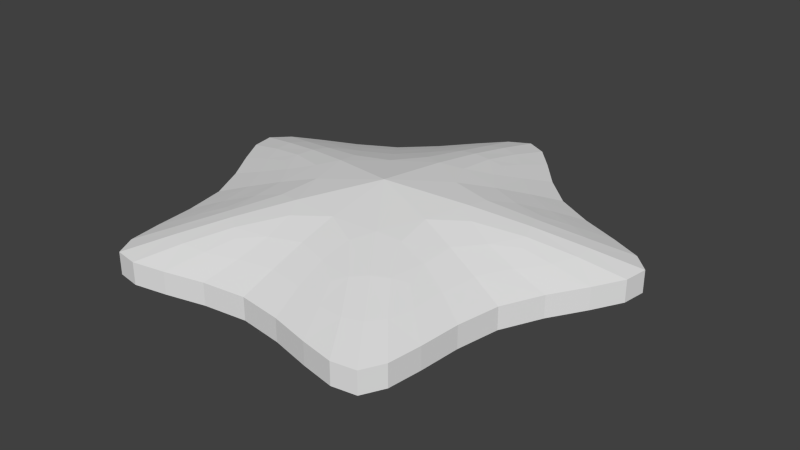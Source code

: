 # Source: star-mod.blend  (saved by Blender 2.69.0; exported with 4.5.12 LTS)
import bpy
from mathutils import Matrix  # noqa: F401  (used for matrix-valued properties, if any)

bpy.ops.wm.read_factory_settings(use_empty=True)
scene = bpy.context.scene
scene.name = 'Scene'

# ---- collections
col_collection_1 = bpy.data.collections.new('Collection 1'); scene.collection.children.link(col_collection_1)

# ---- world
world_world = bpy.data.worlds.new('World'); scene.world = world_world
world_world.color = (0.05088, 0.05088, 0.05088)
world_world.use_sun_shadow = False
world_world.sun_shadow_jitter_overblur = 0.0
world_world.cycles.sampling_method = 'MANUAL'
world_world.cycles.sample_map_resolution = 256

# ---- meshes
me_plane = bpy.data.meshes.new('Plane')
me_plane.from_pydata([(275.7, 1111.0, 1.535), (71.75, 950.7, 1.833), (225.1, 1232.0, 1.833), (522.8, 1143.0, 0.9034), (354.3, 893.2, 0.9565), (-171.7, 1060.0, 2.551), (614.2, 1350.0, 0.9565), (-41.38, 155.7, 1.535), (138.1, -15.84, 0.9034), (-154.2, 88.3, 1.833), (-109.5, 405.1, 1.833), (151.7, 283.8, 0.9565), (88.3, -236.4, 0.9565), (-369.9, 461.8, 2.551), (-502.9, -176.7, 1.535), (-397.2, -401.4, 0.9034), (-717.3, -32.59, 1.833), (-403.5, -91.32, 1.833), (-172.6, -424.4, 0.9565), (-684.9, -318.5, 0.9565), (-688.9, 232.2, 2.551), (-1504.0, -169.2, 1.535), (-1611.0, -392.2, 0.9034), (-1602.0, -82.32, 1.833), (-1289.0, -28.25, 1.833), (-1323.0, -313.7, 0.9565), (-1835.0, -412.0, 0.9565), (-1315.0, 236.9, 2.551), (-1960.0, 168.6, 1.535), (-2140.0, -0.2429, 0.9034), (-1890.0, 416.2, 1.833), (-1849.0, 100.3, 1.833), (-2093.0, -220.7, 0.9565), (-2151.0, 298.1, 0.9565), (-1631.0, 470.1, 2.551), (-2267.0, 1119.0, 1.535), (-2513.0, 1152.0, 0.9034), (-2217.0, 1238.0, 1.833), (-2066.0, 958.9, 1.833), (-2347.0, 904.2, 0.9565), (-2603.0, 1357.0, 0.9565), (-1823.0, 1065.0, 2.551), (-2092.0, 1653.0, 1.535), (-2310.0, 1771.0, 0.9034), (-1835.0, 1664.0, 1.833), (-2122.0, 1527.0, 1.833), (-2504.0, 1659.0, 0.9565), (-2029.0, 1874.0, 0.9565), (-1702.0, 1435.0, 2.551), (-1282.0, 2250.0, 1.535), (-1327.0, 2495.0, 0.9034), (-1152.0, 2241.0, 1.833), (-1372.0, 2005.0, 1.833), (-1512.0, 2255.0, 0.9565), (-1159.0, 2649.0, 0.9565), (-1195.0, 1808.0, 2.551), (-719.2, 2255.0, 1.535), (-674.6, 2501.0, 0.9034), (-629.7, 2010.0, 1.833), (-848.4, 2244.0, 1.833), (-841.4, 2652.0, 0.9565), (-490.5, 2263.0, 0.9565), (-805.6, 1811.0, 2.551), (96.11, 1656.0, 1.535), (314.0, 1774.0, 0.9034), (127.8, 1527.0, 1.833), (-163.9, 1668.0, 1.833), (29.79, 1880.0, 0.9565), (512.1, 1658.0, 0.9565), (-295.4, 1436.0, 2.551), (-421.6, 810.3, 2.87), (-98.74, 704.0, 1.98), (200.1, 605.7, 1.01), (-644.2, 1495.0, 2.87), (-446.8, 1771.0, 1.98), (-264.0, 2026.0, 1.01), (-314.6, 1221.0, 2.87), (174.3, 1379.0, 1.98), (615.1, 1520.0, 1.01), (-1000.0, 1724.0, 2.87), (-1000.0, 2240.0, 1.98), (-999.9, 2705.0, 1.01), (-1356.0, 1492.0, 2.87), (-1554.0, 1766.0, 1.98), (-1738.0, 2019.0, 1.01), (-1681.0, 1223.0, 2.87), (-2167.0, 1382.0, 1.98), (-2604.0, 1525.0, 1.01), (-1577.0, 815.9, 2.87), (-1898.0, 713.2, 1.98), (-2196.0, 618.2, 1.01), (-1423.0, 422.6, 2.87), (-1724.0, 11.47, 1.98), (-1995.0, -359.3, 1.01), (-1002.0, 392.7, 2.87), (-1003.0, 53.21, 1.98), (-1004.0, -260.9, 1.01), (-579.7, 416.7, 2.87), (-280.6, 0.8719, 1.98), (-10.88, -374.0, 1.01), (-999.9, 1001.0, 3.869), (275.7, 1111.0, 2.535), (71.75, 950.7, 2.833), (225.1, 1232.0, 2.833), (522.8, 1143.0, 1.903), (354.3, 893.2, 1.957), (-171.7, 1060.0, 3.551), (614.2, 1350.0, 1.957), (-41.37, 155.7, 2.535), (138.1, -15.84, 1.903), (-154.2, 88.3, 2.833), (-109.5, 405.1, 2.833), (151.7, 283.8, 1.957), (88.3, -236.4, 1.957), (-369.9, 461.8, 3.551), (-502.9, -176.7, 2.535), (-397.2, -401.4, 1.903), (-717.3, -32.59, 2.833), (-403.5, -91.32, 2.833), (-172.6, -424.4, 1.957), (-684.9, -318.5, 1.957), (-688.9, 232.2, 3.551), (-1504.0, -169.2, 2.535), (-1611.0, -392.2, 1.903), (-1602.0, -82.33, 2.833), (-1289.0, -28.26, 2.833), (-1323.0, -313.7, 1.957), (-1835.0, -412.0, 1.957), (-1315.0, 236.9, 3.551), (-1960.0, 168.6, 2.535), (-2140.0, -0.2432, 1.903), (-1890.0, 416.2, 2.833), (-1849.0, 100.3, 2.833), (-2093.0, -220.7, 1.957), (-2151.0, 298.1, 1.957), (-1631.0, 470.1, 3.551), (-2267.0, 1119.0, 2.535), (-2513.0, 1152.0, 1.903), (-2217.0, 1238.0, 2.833), (-2066.0, 958.9, 2.833), (-2347.0, 904.2, 1.957), (-2603.0, 1357.0, 1.957), (-1823.0, 1065.0, 3.551), (-2092.0, 1653.0, 2.535), (-2310.0, 1771.0, 1.903), (-1835.0, 1664.0, 2.833), (-2122.0, 1527.0, 2.833), (-2504.0, 1659.0, 1.957), (-2029.0, 1874.0, 1.957), (-1702.0, 1435.0, 3.551), (-1282.0, 2250.0, 2.535), (-1327.0, 2495.0, 1.903), (-1152.0, 2241.0, 2.833), (-1372.0, 2005.0, 2.833), (-1512.0, 2255.0, 1.957), (-1159.0, 2649.0, 1.957), (-1195.0, 1808.0, 3.551), (-719.2, 2255.0, 2.535), (-674.6, 2501.0, 1.903), (-629.7, 2010.0, 2.833), (-848.4, 2244.0, 2.833), (-841.4, 2652.0, 1.957), (-490.5, 2263.0, 1.957), (-805.6, 1811.0, 3.551), (96.11, 1656.0, 2.535), (314.1, 1774.0, 1.903), (127.8, 1527.0, 2.833), (-163.9, 1668.0, 2.833), (29.79, 1880.0, 1.957), (512.1, 1658.0, 1.957), (-295.4, 1436.0, 3.551), (-421.6, 810.3, 3.87), (-98.74, 704.0, 2.979), (200.1, 605.7, 2.01), (-644.2, 1495.0, 3.87), (-446.8, 1771.0, 2.979), (-264.0, 2026.0, 2.01), (-314.6, 1221.0, 3.87), (174.3, 1379.0, 2.979), (615.1, 1520.0, 2.01), (-1000.0, 1724.0, 3.87), (-1000.0, 2240.0, 2.979), (-999.9, 2705.0, 2.01), (-1356.0, 1492.0, 3.87), (-1554.0, 1766.0, 2.979), (-1738.0, 2019.0, 2.01), (-1681.0, 1223.0, 3.87), (-2167.0, 1382.0, 2.979), (-2604.0, 1525.0, 2.01), (-1577.0, 815.9, 3.87), (-1898.0, 713.2, 2.979), (-2196.0, 618.2, 2.01), (-1423.0, 422.6, 3.87), (-1724.0, 11.47, 2.979), (-1995.0, -359.3, 2.01), (-1002.0, 392.7, 3.87), (-1003.0, 53.21, 2.979), (-1004.0, -260.9, 2.01), (-579.7, 416.7, 3.87), (-280.6, 0.8704, 2.979), (-10.88, -374.0, 2.01), (413.2, 130.3, 1.0), (383.0, -234.8, 1.0), (344.1, -536.8, 1.0), (999.6, 1440.0, 1.0), (850.8, 1173.0, 1.0), (656.3, 861.6, 1.0), (877.0, 1810.0, 1.0), (597.2, 1941.0, 1.0), (254.7, 2083.0, 1.0), (-369.6, 2542.0, 1.0), (-604.8, 2824.0, 1.0), (-809.6, 3049.0, 1.0), (-1191.0, 3045.0, 1.0), (-1397.0, 2817.0, 1.0), (-1634.0, 2533.0, 1.0), (-2254.0, 2076.0, 1.0), (-2592.0, 1937.0, 1.0), (-2867.0, 1811.0, 1.0), (-2985.0, 1449.0, 1.0), (-2838.0, 1185.0, 1.0), (-2647.0, 875.2, 1.0), (-2412.0, 147.8, 1.0), (-2385.0, -215.9, 1.0), (-2349.0, -517.3, 1.0), (-2040.0, -746.8, 1.0), (-1743.0, -692.0, 1.0), (-1388.0, -609.2, 1.0), (-622.0, -615.1, 1.0), (-267.2, -703.2, 1.0), (31.02, -762.4, 1.0), (1032.0, 1655.0, 1.0), (-88.34, 2272.0, 1.0), (486.8, 511.5, 1.0), (-999.9, 1001.0, 4.869), (-999.8, 3145.0, 1.0), (-1915.0, 2262.0, 1.0), (-3018.0, 1660.0, 1.0), (-2481.0, 527.1, 1.0), (-2252.0, -709.9, 1.0), (-1005.0, -562.3, 1.0), (244.2, -728.4, 1.0), (275.7, 1111.0, -1.535), (71.75, 950.7, -1.833), (225.1, 1232.0, -1.833), (522.8, 1143.0, -0.9034), (354.3, 893.2, -0.9565), (-171.7, 1060.0, -2.551), (614.2, 1350.0, -0.9565), (-41.38, 155.7, -1.535), (138.1, -15.84, -0.9034), (-154.2, 88.3, -1.833), (-109.5, 405.1, -1.833), (151.7, 283.8, -0.9565), (88.3, -236.4, -0.9565), (-369.9, 461.8, -2.551), (-502.9, -176.7, -1.535), (-397.2, -401.4, -0.9034), (-717.3, -32.59, -1.833), (-403.5, -91.32, -1.833), (-172.6, -424.4, -0.9565), (-684.9, -318.5, -0.9565), (-688.9, 232.2, -2.551), (-1504.0, -169.2, -1.535), (-1611.0, -392.2, -0.9034), (-1602.0, -82.32, -1.833), (-1289.0, -28.25, -1.833), (-1323.0, -313.7, -0.9565), (-1835.0, -412.0, -0.9565), (-1315.0, 236.9, -2.551), (-1960.0, 168.6, -1.535), (-2140.0, -0.2429, -0.9034), (-1890.0, 416.2, -1.833), (-1849.0, 100.3, -1.833), (-2093.0, -220.7, -0.9565), (-2151.0, 298.1, -0.9565), (-1631.0, 470.1, -2.551), (-2267.0, 1119.0, -1.535), (-2513.0, 1152.0, -0.9034), (-2217.0, 1238.0, -1.833), (-2066.0, 958.9, -1.833), (-2347.0, 904.2, -0.9565), (-2603.0, 1357.0, -0.9565), (-1823.0, 1065.0, -2.551), (-2092.0, 1653.0, -1.535), (-2310.0, 1771.0, -0.9034), (-1835.0, 1664.0, -1.833), (-2122.0, 1527.0, -1.833), (-2504.0, 1659.0, -0.9565), (-2029.0, 1874.0, -0.9565), (-1702.0, 1435.0, -2.551), (-1282.0, 2250.0, -1.535), (-1327.0, 2495.0, -0.9034), (-1152.0, 2241.0, -1.833), (-1372.0, 2005.0, -1.833), (-1512.0, 2255.0, -0.9565), (-1159.0, 2649.0, -0.9565), (-1195.0, 1808.0, -2.551), (-719.2, 2255.0, -1.535), (-674.6, 2501.0, -0.9034), (-629.7, 2010.0, -1.833), (-848.4, 2244.0, -1.833), (-841.4, 2652.0, -0.9565), (-490.5, 2263.0, -0.9565), (-805.6, 1811.0, -2.551), (96.11, 1656.0, -1.535), (314.0, 1774.0, -0.9034), (127.8, 1527.0, -1.833), (-163.9, 1668.0, -1.833), (29.79, 1880.0, -0.9565), (512.1, 1658.0, -0.9565), (-295.4, 1436.0, -2.551), (-421.6, 810.3, -2.87), (-98.74, 704.0, -1.98), (200.1, 605.7, -1.01), (-644.2, 1495.0, -2.87), (-446.8, 1771.0, -1.98), (-264.0, 2026.0, -1.01), (-314.6, 1221.0, -2.87), (174.3, 1379.0, -1.98), (615.1, 1520.0, -1.01), (-1000.0, 1724.0, -2.87), (-1000.0, 2240.0, -1.98), (-999.9, 2705.0, -1.01), (-1356.0, 1492.0, -2.87), (-1554.0, 1766.0, -1.98), (-1738.0, 2019.0, -1.01), (-1681.0, 1223.0, -2.87), (-2167.0, 1382.0, -1.98), (-2604.0, 1525.0, -1.01), (-1577.0, 815.9, -2.87), (-1898.0, 713.2, -1.98), (-2196.0, 618.2, -1.01), (-1423.0, 422.6, -2.87), (-1724.0, 11.47, -1.98), (-1995.0, -359.3, -1.01), (-1002.0, 392.7, -2.87), (-1003.0, 53.21, -1.98), (-1004.0, -260.9, -1.01), (-579.7, 416.7, -2.87), (-280.6, 0.8719, -1.98), (-10.88, -374.0, -1.01), (413.2, 130.3, 0.0), (383.0, -234.8, 0.0), (344.1, -536.8, 0.0), (999.6, 1440.0, 0.0), (850.8, 1173.0, 0.0), (656.3, 861.6, 0.0), (877.0, 1810.0, 0.0), (597.2, 1941.0, 0.0), (254.7, 2083.0, 0.0), (-369.6, 2542.0, 0.0), (-604.8, 2824.0, 0.0), (-809.6, 3049.0, 0.0), (-1191.0, 3045.0, 0.0), (-1397.0, 2817.0, 0.0), (-1634.0, 2533.0, 0.0), (-2254.0, 2076.0, 0.0), (-2592.0, 1937.0, 0.0), (-2867.0, 1811.0, 0.0), (-2985.0, 1449.0, 0.0), (-2838.0, 1185.0, 0.0), (-2647.0, 875.2, 0.0), (-2412.0, 147.8, 0.0), (-2385.0, -215.9, 0.0), (-2349.0, -517.3, 0.0), (-2040.0, -746.8, 0.0), (-1743.0, -692.0, 0.0), (-1388.0, -609.2, 0.0), (-622.0, -615.1, 0.0), (-267.2, -703.2, 0.0), (31.02, -762.4, 0.0), (1032.0, 1655.0, 0.0), (-88.35, 2272.0, 0.0), (486.8, 511.5, 0.0), (-999.9, 1001.0, -3.869), (-999.8, 3145.0, 0.0), (-1915.0, 2262.0, 0.0), (-3018.0, 1660.0, 0.0), (-2481.0, 527.1, 0.0), (-2252.0, -709.9, 0.0), (-1005.0, -562.3, 0.0), (244.2, -728.3, 0.0), (275.7, 1111.0, -2.535), (71.75, 950.7, -2.833), (225.1, 1232.0, -2.833), (522.8, 1143.0, -1.903), (354.3, 893.2, -1.957), (-171.7, 1060.0, -3.551), (614.2, 1350.0, -1.957), (-41.37, 155.7, -2.535), (138.1, -15.84, -1.903), (-154.2, 88.3, -2.833), (-109.5, 405.1, -2.833), (151.7, 283.8, -1.957), (88.3, -236.4, -1.957), (-369.9, 461.8, -3.551), (-502.9, -176.7, -2.535), (-397.2, -401.4, -1.903), (-717.3, -32.59, -2.833), (-403.5, -91.32, -2.833), (-172.6, -424.4, -1.957), (-684.9, -318.5, -1.957), (-688.9, 232.2, -3.551), (-1504.0, -169.2, -2.535), (-1611.0, -392.2, -1.903), (-1602.0, -82.33, -2.833), (-1289.0, -28.26, -2.833), (-1323.0, -313.7, -1.957), (-1835.0, -412.0, -1.957), (-1315.0, 236.9, -3.551), (-1960.0, 168.6, -2.535), (-2140.0, -0.2432, -1.903), (-1890.0, 416.2, -2.833), (-1849.0, 100.3, -2.833), (-2093.0, -220.7, -1.957), (-2151.0, 298.1, -1.957), (-1631.0, 470.1, -3.551), (-2267.0, 1119.0, -2.535), (-2513.0, 1152.0, -1.903), (-2217.0, 1238.0, -2.833), (-2066.0, 958.9, -2.833), (-2347.0, 904.2, -1.957), (-2603.0, 1357.0, -1.957), (-1823.0, 1065.0, -3.551), (-2092.0, 1653.0, -2.535), (-2310.0, 1771.0, -1.903), (-1835.0, 1664.0, -2.833), (-2122.0, 1527.0, -2.833), (-2504.0, 1659.0, -1.957), (-2029.0, 1874.0, -1.957), (-1702.0, 1435.0, -3.551), (-1282.0, 2250.0, -2.535), (-1327.0, 2495.0, -1.903), (-1152.0, 2241.0, -2.833), (-1372.0, 2005.0, -2.833), (-1512.0, 2255.0, -1.957), (-1159.0, 2649.0, -1.957), (-1195.0, 1808.0, -3.551), (-719.2, 2255.0, -2.535), (-674.6, 2501.0, -1.903), (-629.7, 2010.0, -2.833), (-848.4, 2244.0, -2.833), (-841.4, 2652.0, -1.957), (-490.5, 2263.0, -1.957), (-805.6, 1811.0, -3.551), (96.11, 1656.0, -2.535), (314.1, 1774.0, -1.903), (127.8, 1527.0, -2.833), (-163.9, 1668.0, -2.833), (29.79, 1880.0, -1.957), (512.1, 1658.0, -1.957), (-295.4, 1436.0, -3.551), (-421.6, 810.3, -3.87), (-98.74, 704.0, -2.979), (200.1, 605.7, -2.01), (-644.2, 1495.0, -3.87), (-446.8, 1771.0, -2.979), (-264.0, 2026.0, -2.01), (-314.6, 1221.0, -3.87), (174.3, 1379.0, -2.979), (615.1, 1520.0, -2.01), (-1000.0, 1724.0, -3.87), (-1000.0, 2240.0, -2.979), (-999.9, 2705.0, -2.01), (-1356.0, 1492.0, -3.87), (-1554.0, 1766.0, -2.979), (-1738.0, 2019.0, -2.01), (-1681.0, 1223.0, -3.87), (-2167.0, 1382.0, -2.979), (-2604.0, 1525.0, -2.01), (-1577.0, 815.9, -3.87), (-1898.0, 713.2, -2.979), (-2196.0, 618.2, -2.01), (-1423.0, 422.6, -3.87), (-1724.0, 11.47, -2.979), (-1995.0, -359.3, -2.01), (-1002.0, 392.7, -3.87), (-1003.0, 53.21, -2.979), (-1004.0, -260.9, -2.01), (-579.7, 416.7, -3.87), (-280.6, 0.8704, -2.979), (-10.88, -374.0, -2.01), (413.2, 130.3, -1.0), (383.0, -234.8, -1.0), (344.1, -536.8, -1.0), (999.6, 1440.0, -1.0), (850.8, 1173.0, -1.0), (656.3, 861.6, -1.0), (877.0, 1810.0, -1.0), (597.2, 1941.0, -1.0), (254.7, 2083.0, -1.0), (-369.6, 2542.0, -1.0), (-604.8, 2824.0, -1.0), (-809.6, 3049.0, -1.0), (-1191.0, 3045.0, -1.0), (-1397.0, 2817.0, -1.0), (-1634.0, 2533.0, -1.0), (-2254.0, 2076.0, -1.0), (-2592.0, 1937.0, -1.0), (-2867.0, 1811.0, -1.0), (-2985.0, 1449.0, -1.0), (-2838.0, 1185.0, -1.0), (-2647.0, 875.2, -1.0), (-2412.0, 147.8, -1.0), (-2385.0, -215.9, -1.0), (-2349.0, -517.3, -1.0), (-2040.0, -746.8, -1.0), (-1743.0, -692.0, -1.0), (-1388.0, -609.2, -1.0), (-622.0, -615.1, -1.0), (-267.2, -703.2, -1.0), (31.02, -762.4, -1.0), (1032.0, 1655.0, -1.0), (-88.34, 2272.0, -1.0), (486.8, 511.5, -1.0), (-999.9, 1001.0, -4.869), (-999.8, 3145.0, -1.0), (-1915.0, 2262.0, -1.0), (-3018.0, 1660.0, -1.0), (-2481.0, 527.1, -1.0), (-2252.0, -709.9, -1.0), (-1005.0, -562.3, -1.0), (244.2, -728.4, -1.0)], [], [(0, 3, 4, 1), (1, 4, 72, 71), (3, 346, 347, 4), (4, 347, 374, 72), (0, 1, 5, 2), (2, 5, 76, 77), (1, 71, 70, 5), (5, 70, 100, 76), (0, 2, 6, 3), (3, 6, 345, 346), (2, 77, 78, 6), (6, 78, 372, 345), (7, 10, 11, 8), (8, 11, 342, 343), (10, 71, 72, 11), (11, 72, 374, 342), (7, 8, 12, 9), (9, 12, 99, 98), (8, 343, 344, 12), (12, 344, 382, 99), (7, 9, 13, 10), (10, 13, 70, 71), (9, 98, 97, 13), (13, 97, 100, 70), (14, 17, 18, 15), (15, 18, 371, 370), (17, 98, 99, 18), (18, 99, 382, 371), (14, 15, 19, 16), (16, 19, 96, 95), (15, 370, 369, 19), (19, 369, 381, 96), (14, 16, 20, 17), (17, 20, 97, 98), (16, 95, 94, 20), (20, 94, 100, 97), (21, 24, 25, 22), (22, 25, 368, 367), (24, 95, 96, 25), (25, 96, 381, 368), (21, 22, 26, 23), (23, 26, 93, 92), (22, 367, 366, 26), (26, 366, 380, 93), (21, 23, 27, 24), (24, 27, 94, 95), (23, 92, 91, 27), (27, 91, 100, 94), (28, 31, 32, 29), (29, 32, 365, 364), (31, 92, 93, 32), (32, 93, 380, 365), (28, 29, 33, 30), (30, 33, 90, 89), (29, 364, 363, 33), (33, 363, 379, 90), (28, 30, 34, 31), (31, 34, 91, 92), (30, 89, 88, 34), (34, 88, 100, 91), (35, 38, 39, 36), (36, 39, 362, 361), (38, 89, 90, 39), (39, 90, 379, 362), (35, 36, 40, 37), (37, 40, 87, 86), (36, 361, 360, 40), (40, 360, 378, 87), (35, 37, 41, 38), (38, 41, 88, 89), (37, 86, 85, 41), (41, 85, 100, 88), (42, 45, 46, 43), (43, 46, 359, 358), (45, 86, 87, 46), (46, 87, 378, 359), (42, 43, 47, 44), (44, 47, 84, 83), (43, 358, 357, 47), (47, 357, 377, 84), (42, 44, 48, 45), (45, 48, 85, 86), (44, 83, 82, 48), (48, 82, 100, 85), (49, 52, 53, 50), (50, 53, 356, 355), (52, 83, 84, 53), (53, 84, 377, 356), (49, 50, 54, 51), (51, 54, 81, 80), (50, 355, 354, 54), (54, 354, 376, 81), (49, 51, 55, 52), (52, 55, 82, 83), (51, 80, 79, 55), (55, 79, 100, 82), (56, 59, 60, 57), (57, 60, 353, 352), (59, 80, 81, 60), (60, 81, 376, 353), (56, 57, 61, 58), (58, 61, 75, 74), (57, 352, 351, 61), (61, 351, 373, 75), (56, 58, 62, 59), (59, 62, 79, 80), (58, 74, 73, 62), (62, 73, 100, 79), (63, 66, 67, 64), (64, 67, 350, 349), (66, 74, 75, 67), (67, 75, 373, 350), (63, 64, 68, 65), (65, 68, 78, 77), (64, 349, 348, 68), (68, 348, 372, 78), (63, 65, 69, 66), (66, 69, 73, 74), (65, 77, 76, 69), (69, 76, 100, 73), (102, 105, 104, 101), (172, 173, 105, 102), (105, 206, 205, 104), (173, 233, 206, 105), (103, 106, 102, 101), (178, 177, 106, 103), (106, 171, 172, 102), (177, 234, 171, 106), (104, 107, 103, 101), (205, 204, 107, 104), (107, 179, 178, 103), (204, 231, 179, 107), (109, 112, 111, 108), (202, 201, 112, 109), (112, 173, 172, 111), (201, 233, 173, 112), (110, 113, 109, 108), (199, 200, 113, 110), (113, 203, 202, 109), (200, 241, 203, 113), (111, 114, 110, 108), (172, 171, 114, 111), (114, 198, 199, 110), (171, 234, 198, 114), (116, 119, 118, 115), (229, 230, 119, 116), (119, 200, 199, 118), (230, 241, 200, 119), (117, 120, 116, 115), (196, 197, 120, 117), (120, 228, 229, 116), (197, 240, 228, 120), (118, 121, 117, 115), (199, 198, 121, 118), (121, 195, 196, 117), (198, 234, 195, 121), (123, 126, 125, 122), (226, 227, 126, 123), (126, 197, 196, 125), (227, 240, 197, 126), (124, 127, 123, 122), (193, 194, 127, 124), (127, 225, 226, 123), (194, 239, 225, 127), (125, 128, 124, 122), (196, 195, 128, 125), (128, 192, 193, 124), (195, 234, 192, 128), (130, 133, 132, 129), (223, 224, 133, 130), (133, 194, 193, 132), (224, 239, 194, 133), (131, 134, 130, 129), (190, 191, 134, 131), (134, 222, 223, 130), (191, 238, 222, 134), (132, 135, 131, 129), (193, 192, 135, 132), (135, 189, 190, 131), (192, 234, 189, 135), (137, 140, 139, 136), (220, 221, 140, 137), (140, 191, 190, 139), (221, 238, 191, 140), (138, 141, 137, 136), (187, 188, 141, 138), (141, 219, 220, 137), (188, 237, 219, 141), (139, 142, 138, 136), (190, 189, 142, 139), (142, 186, 187, 138), (189, 234, 186, 142), (144, 147, 146, 143), (217, 218, 147, 144), (147, 188, 187, 146), (218, 237, 188, 147), (145, 148, 144, 143), (184, 185, 148, 145), (148, 216, 217, 144), (185, 236, 216, 148), (146, 149, 145, 143), (187, 186, 149, 146), (149, 183, 184, 145), (186, 234, 183, 149), (151, 154, 153, 150), (214, 215, 154, 151), (154, 185, 184, 153), (215, 236, 185, 154), (152, 155, 151, 150), (181, 182, 155, 152), (155, 213, 214, 151), (182, 235, 213, 155), (153, 156, 152, 150), (184, 183, 156, 153), (156, 180, 181, 152), (183, 234, 180, 156), (158, 161, 160, 157), (211, 212, 161, 158), (161, 182, 181, 160), (212, 235, 182, 161), (159, 162, 158, 157), (175, 176, 162, 159), (162, 210, 211, 158), (176, 232, 210, 162), (160, 163, 159, 157), (181, 180, 163, 160), (163, 174, 175, 159), (180, 234, 174, 163), (165, 168, 167, 164), (208, 209, 168, 165), (168, 176, 175, 167), (209, 232, 176, 168), (166, 169, 165, 164), (178, 179, 169, 166), (169, 207, 208, 165), (179, 231, 207, 169), (167, 170, 166, 164), (175, 174, 170, 167), (170, 177, 178, 166), (174, 234, 177, 170), (342, 374, 233, 201), (343, 342, 201, 202), (344, 343, 202, 203), (382, 344, 203, 241), (345, 372, 231, 204), (346, 345, 204, 205), (347, 346, 205, 206), (374, 347, 206, 233), (372, 348, 207, 231), (348, 349, 208, 207), (349, 350, 209, 208), (350, 373, 232, 209), (373, 351, 210, 232), (351, 352, 211, 210), (352, 353, 212, 211), (353, 376, 235, 212), (376, 354, 213, 235), (354, 355, 214, 213), (355, 356, 215, 214), (356, 377, 236, 215), (377, 357, 216, 236), (357, 358, 217, 216), (358, 359, 218, 217), (359, 378, 237, 218), (378, 360, 219, 237), (360, 361, 220, 219), (361, 362, 221, 220), (362, 379, 238, 221), (379, 363, 222, 238), (363, 364, 223, 222), (364, 365, 224, 223), (365, 380, 239, 224), (380, 366, 225, 239), (366, 367, 226, 225), (367, 368, 227, 226), (368, 381, 240, 227), (381, 369, 228, 240), (369, 370, 229, 228), (370, 371, 230, 229), (371, 382, 241, 230), (242, 243, 246, 245), (243, 313, 314, 246), (245, 246, 347, 346), (246, 314, 374, 347), (242, 244, 247, 243), (244, 319, 318, 247), (243, 247, 312, 313), (247, 318, 375, 312), (242, 245, 248, 244), (245, 346, 345, 248), (244, 248, 320, 319), (248, 345, 372, 320), (249, 250, 253, 252), (250, 343, 342, 253), (252, 253, 314, 313), (253, 342, 374, 314), (249, 251, 254, 250), (251, 340, 341, 254), (250, 254, 344, 343), (254, 341, 382, 344), (249, 252, 255, 251), (252, 313, 312, 255), (251, 255, 339, 340), (255, 312, 375, 339), (256, 257, 260, 259), (257, 370, 371, 260), (259, 260, 341, 340), (260, 371, 382, 341), (256, 258, 261, 257), (258, 337, 338, 261), (257, 261, 369, 370), (261, 338, 381, 369), (256, 259, 262, 258), (259, 340, 339, 262), (258, 262, 336, 337), (262, 339, 375, 336), (263, 264, 267, 266), (264, 367, 368, 267), (266, 267, 338, 337), (267, 368, 381, 338), (263, 265, 268, 264), (265, 334, 335, 268), (264, 268, 366, 367), (268, 335, 380, 366), (263, 266, 269, 265), (266, 337, 336, 269), (265, 269, 333, 334), (269, 336, 375, 333), (270, 271, 274, 273), (271, 364, 365, 274), (273, 274, 335, 334), (274, 365, 380, 335), (270, 272, 275, 271), (272, 331, 332, 275), (271, 275, 363, 364), (275, 332, 379, 363), (270, 273, 276, 272), (273, 334, 333, 276), (272, 276, 330, 331), (276, 333, 375, 330), (277, 278, 281, 280), (278, 361, 362, 281), (280, 281, 332, 331), (281, 362, 379, 332), (277, 279, 282, 278), (279, 328, 329, 282), (278, 282, 360, 361), (282, 329, 378, 360), (277, 280, 283, 279), (280, 331, 330, 283), (279, 283, 327, 328), (283, 330, 375, 327), (284, 285, 288, 287), (285, 358, 359, 288), (287, 288, 329, 328), (288, 359, 378, 329), (284, 286, 289, 285), (286, 325, 326, 289), (285, 289, 357, 358), (289, 326, 377, 357), (284, 287, 290, 286), (287, 328, 327, 290), (286, 290, 324, 325), (290, 327, 375, 324), (291, 292, 295, 294), (292, 355, 356, 295), (294, 295, 326, 325), (295, 356, 377, 326), (291, 293, 296, 292), (293, 322, 323, 296), (292, 296, 354, 355), (296, 323, 376, 354), (291, 294, 297, 293), (294, 325, 324, 297), (293, 297, 321, 322), (297, 324, 375, 321), (298, 299, 302, 301), (299, 352, 353, 302), (301, 302, 323, 322), (302, 353, 376, 323), (298, 300, 303, 299), (300, 316, 317, 303), (299, 303, 351, 352), (303, 317, 373, 351), (298, 301, 304, 300), (301, 322, 321, 304), (300, 304, 315, 316), (304, 321, 375, 315), (305, 306, 309, 308), (306, 349, 350, 309), (308, 309, 317, 316), (309, 350, 373, 317), (305, 307, 310, 306), (307, 319, 320, 310), (306, 310, 348, 349), (310, 320, 372, 348), (305, 308, 311, 307), (308, 316, 315, 311), (307, 311, 318, 319), (311, 315, 375, 318), (384, 383, 386, 387), (454, 384, 387, 455), (387, 386, 487, 488), (455, 387, 488, 515), (385, 383, 384, 388), (460, 385, 388, 459), (388, 384, 454, 453), (459, 388, 453, 516), (386, 383, 385, 389), (487, 386, 389, 486), (389, 385, 460, 461), (486, 389, 461, 513), (391, 390, 393, 394), (484, 391, 394, 483), (394, 393, 454, 455), (483, 394, 455, 515), (392, 390, 391, 395), (481, 392, 395, 482), (395, 391, 484, 485), (482, 395, 485, 523), (393, 390, 392, 396), (454, 393, 396, 453), (396, 392, 481, 480), (453, 396, 480, 516), (398, 397, 400, 401), (511, 398, 401, 512), (401, 400, 481, 482), (512, 401, 482, 523), (399, 397, 398, 402), (478, 399, 402, 479), (402, 398, 511, 510), (479, 402, 510, 522), (400, 397, 399, 403), (481, 400, 403, 480), (403, 399, 478, 477), (480, 403, 477, 516), (405, 404, 407, 408), (508, 405, 408, 509), (408, 407, 478, 479), (509, 408, 479, 522), (406, 404, 405, 409), (475, 406, 409, 476), (409, 405, 508, 507), (476, 409, 507, 521), (407, 404, 406, 410), (478, 407, 410, 477), (410, 406, 475, 474), (477, 410, 474, 516), (412, 411, 414, 415), (505, 412, 415, 506), (415, 414, 475, 476), (506, 415, 476, 521), (413, 411, 412, 416), (472, 413, 416, 473), (416, 412, 505, 504), (473, 416, 504, 520), (414, 411, 413, 417), (475, 414, 417, 474), (417, 413, 472, 471), (474, 417, 471, 516), (419, 418, 421, 422), (502, 419, 422, 503), (422, 421, 472, 473), (503, 422, 473, 520), (420, 418, 419, 423), (469, 420, 423, 470), (423, 419, 502, 501), (470, 423, 501, 519), (421, 418, 420, 424), (472, 421, 424, 471), (424, 420, 469, 468), (471, 424, 468, 516), (426, 425, 428, 429), (499, 426, 429, 500), (429, 428, 469, 470), (500, 429, 470, 519), (427, 425, 426, 430), (466, 427, 430, 467), (430, 426, 499, 498), (467, 430, 498, 518), (428, 425, 427, 431), (469, 428, 431, 468), (431, 427, 466, 465), (468, 431, 465, 516), (433, 432, 435, 436), (496, 433, 436, 497), (436, 435, 466, 467), (497, 436, 467, 518), (434, 432, 433, 437), (463, 434, 437, 464), (437, 433, 496, 495), (464, 437, 495, 517), (435, 432, 434, 438), (466, 435, 438, 465), (438, 434, 463, 462), (465, 438, 462, 516), (440, 439, 442, 443), (493, 440, 443, 494), (443, 442, 463, 464), (494, 443, 464, 517), (441, 439, 440, 444), (457, 441, 444, 458), (444, 440, 493, 492), (458, 444, 492, 514), (442, 439, 441, 445), (463, 442, 445, 462), (445, 441, 457, 456), (462, 445, 456, 516), (447, 446, 449, 450), (490, 447, 450, 491), (450, 449, 457, 458), (491, 450, 458, 514), (448, 446, 447, 451), (460, 448, 451, 461), (451, 447, 490, 489), (461, 451, 489, 513), (449, 446, 448, 452), (457, 449, 452, 456), (452, 448, 460, 459), (456, 452, 459, 516), (342, 483, 515, 374), (343, 484, 483, 342), (344, 485, 484, 343), (382, 523, 485, 344), (345, 486, 513, 372), (346, 487, 486, 345), (347, 488, 487, 346), (374, 515, 488, 347), (372, 513, 489, 348), (348, 489, 490, 349), (349, 490, 491, 350), (350, 491, 514, 373), (373, 514, 492, 351), (351, 492, 493, 352), (352, 493, 494, 353), (353, 494, 517, 376), (376, 517, 495, 354), (354, 495, 496, 355), (355, 496, 497, 356), (356, 497, 518, 377), (377, 518, 498, 357), (357, 498, 499, 358), (358, 499, 500, 359), (359, 500, 519, 378), (378, 519, 501, 360), (360, 501, 502, 361), (361, 502, 503, 362), (362, 503, 520, 379), (379, 520, 504, 363), (363, 504, 505, 364), (364, 505, 506, 365), (365, 506, 521, 380), (380, 521, 507, 366), (366, 507, 508, 367), (367, 508, 509, 368), (368, 509, 522, 381), (381, 522, 510, 369), (369, 510, 511, 370), (370, 511, 512, 371), (371, 512, 523, 382)])
me_plane.use_remesh_preserve_volume = False
me_plane.use_remesh_preserve_attributes = False
me_plane.use_mirror_vertex_groups = False
me_plane.update()

# ---- objects
ob_plane = bpy.data.objects.new('Plane', me_plane)

# ---- transforms, parenting, visibility, modifiers, constraints
ob_plane.location = (10.05, -10.27, 0.0)
ob_plane.scale = (0.01, 0.01, 1.0)
ob_plane.lineart.crease_threshold = 0.0

# ---- collection membership
col_collection_1.objects.link(ob_plane)

# ---- scene / render settings (as saved in the file)
scene.frame_start = 1; scene.frame_end = 250; scene.frame_set(1)
scene.render.engine = 'CYCLES'
scene.render.image_settings.compression = 90
scene.render.resolution_percentage = 50
scene.render.dither_intensity = 0.0
scene.cycles.use_denoising = False
scene.cycles.samples = 10
scene.cycles.sampling_pattern = 'TABULATED_SOBOL'
scene.cycles.light_sampling_threshold = 0.0
scene.cycles.use_adaptive_sampling = False
scene.cycles.use_light_tree = False
scene.cycles.blur_glossy = 0.0
scene.cycles.volume_bounces = 1
scene.cycles.pixel_filter_type = 'GAUSSIAN'
scene.cycles.sample_clamp_indirect = 0.0
scene.view_settings.view_transform = 'Standard'
scene.unit_settings.scale_length = 0.001
bpy.context.view_layer.update()

# ---- added for rendering (the .blend has no active camera and no usable light): camera, sun
cam_auto = bpy.data.cameras.new('AutoCamera')
cam_auto.lens = 50.0
cam_auto.sensor_width = 36.0
cam_auto.clip_end = 1000.0
ob_auto_camera = bpy.data.objects.new('AutoCamera', cam_auto)
scene.collection.objects.link(ob_auto_camera)
ob_auto_camera.location = (52.9641, -61.7682, 42.276)
ob_auto_camera.rotation_euler = (1.09748, -7.21219e-08, 0.694738)
scene.camera = ob_auto_camera
light_auto_sun = bpy.data.lights.new('AutoSun', 'SUN')
light_auto_sun.energy = 3.0
light_auto_sun.angle = 0.0523599
ob_auto_sun = bpy.data.objects.new('AutoSun', light_auto_sun)
scene.collection.objects.link(ob_auto_sun)
ob_auto_sun.rotation_euler = (0.872665, 0.174533, 0.523599)
bpy.context.view_layer.update()
